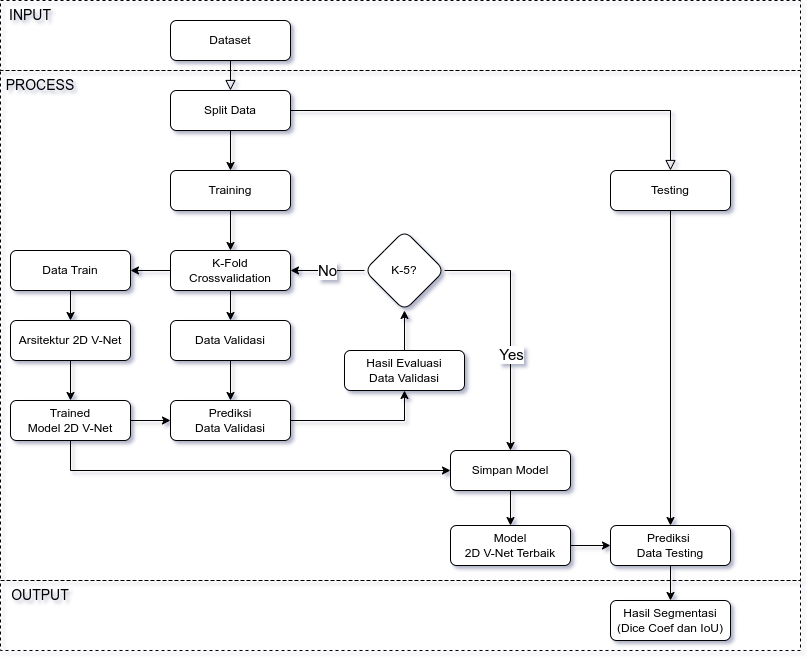

The diagram above was exported from draw.io. Its source (the exported page's mxGraphModel, read from the mxfile embedded in the PNG):
<mxGraphModel dx="1533" dy="741" grid="1" gridSize="10" guides="1" tooltips="1" connect="1" arrows="1" fold="1" page="1" pageScale="1" pageWidth="827" pageHeight="1169" math="0" shadow="0">
  <root>
    <mxCell id="WIyWlLk6GJQsqaUBKTNV-0" />
    <mxCell id="WIyWlLk6GJQsqaUBKTNV-1" parent="WIyWlLk6GJQsqaUBKTNV-0" />
    <mxCell id="WIyWlLk6GJQsqaUBKTNV-2" value="" style="rounded=0;html=1;jettySize=auto;orthogonalLoop=1;fontSize=11;endArrow=block;endFill=0;endSize=8;strokeWidth=1;shadow=0;labelBackgroundColor=none;edgeStyle=orthogonalEdgeStyle;entryX=0.5;entryY=0;entryDx=0;entryDy=0;" parent="WIyWlLk6GJQsqaUBKTNV-1" source="WIyWlLk6GJQsqaUBKTNV-3" target="CCnnAf_lPYwN-9INmmz2-3" edge="1">
      <mxGeometry relative="1" as="geometry">
        <mxPoint x="390" y="160" as="targetPoint" />
      </mxGeometry>
    </mxCell>
    <mxCell id="WIyWlLk6GJQsqaUBKTNV-3" value="Dataset" style="rounded=1;whiteSpace=wrap;html=1;fontSize=12;glass=0;strokeWidth=1;shadow=0;" parent="WIyWlLk6GJQsqaUBKTNV-1" vertex="1">
      <mxGeometry x="180" y="80" width="120" height="40" as="geometry" />
    </mxCell>
    <mxCell id="fCuBe9wfvzws1x-PyYcp-0" value="" style="edgeStyle=orthogonalEdgeStyle;rounded=0;orthogonalLoop=1;jettySize=auto;html=1;" parent="WIyWlLk6GJQsqaUBKTNV-1" source="CCnnAf_lPYwN-9INmmz2-3" target="Yj75RoLzIYBkJfoYinNt-3" edge="1">
      <mxGeometry relative="1" as="geometry" />
    </mxCell>
    <mxCell id="CCnnAf_lPYwN-9INmmz2-3" value="Split Data" style="rounded=1;whiteSpace=wrap;html=1;fontSize=12;glass=0;strokeWidth=1;shadow=0;" parent="WIyWlLk6GJQsqaUBKTNV-1" vertex="1">
      <mxGeometry x="180" y="150" width="120" height="40" as="geometry" />
    </mxCell>
    <mxCell id="Yj75RoLzIYBkJfoYinNt-36" value="" style="edgeStyle=orthogonalEdgeStyle;rounded=0;orthogonalLoop=1;jettySize=auto;html=1;" parent="WIyWlLk6GJQsqaUBKTNV-1" source="Yj75RoLzIYBkJfoYinNt-0" target="Yj75RoLzIYBkJfoYinNt-33" edge="1">
      <mxGeometry relative="1" as="geometry" />
    </mxCell>
    <mxCell id="Yj75RoLzIYBkJfoYinNt-0" value="Testing" style="rounded=1;whiteSpace=wrap;html=1;fontSize=12;glass=0;strokeWidth=1;shadow=0;" parent="WIyWlLk6GJQsqaUBKTNV-1" vertex="1">
      <mxGeometry x="620" y="230" width="120" height="40" as="geometry" />
    </mxCell>
    <mxCell id="Yj75RoLzIYBkJfoYinNt-1" value="" style="rounded=0;html=1;jettySize=auto;orthogonalLoop=1;fontSize=11;endArrow=block;endFill=0;endSize=8;strokeWidth=1;shadow=0;labelBackgroundColor=none;edgeStyle=orthogonalEdgeStyle;exitX=1;exitY=0.5;exitDx=0;exitDy=0;" parent="WIyWlLk6GJQsqaUBKTNV-1" source="CCnnAf_lPYwN-9INmmz2-3" target="Yj75RoLzIYBkJfoYinNt-0" edge="1">
      <mxGeometry relative="1" as="geometry">
        <mxPoint x="400" y="240" as="targetPoint" />
        <mxPoint x="400" y="210" as="sourcePoint" />
      </mxGeometry>
    </mxCell>
    <mxCell id="Yj75RoLzIYBkJfoYinNt-9" value="" style="edgeStyle=orthogonalEdgeStyle;rounded=0;orthogonalLoop=1;jettySize=auto;html=1;" parent="WIyWlLk6GJQsqaUBKTNV-1" source="Yj75RoLzIYBkJfoYinNt-3" target="Yj75RoLzIYBkJfoYinNt-8" edge="1">
      <mxGeometry relative="1" as="geometry" />
    </mxCell>
    <mxCell id="Yj75RoLzIYBkJfoYinNt-3" value="Training" style="rounded=1;whiteSpace=wrap;html=1;fontSize=12;glass=0;strokeWidth=1;shadow=0;" parent="WIyWlLk6GJQsqaUBKTNV-1" vertex="1">
      <mxGeometry x="180" y="230" width="120" height="40" as="geometry" />
    </mxCell>
    <mxCell id="Yj75RoLzIYBkJfoYinNt-11" value="" style="edgeStyle=orthogonalEdgeStyle;rounded=0;orthogonalLoop=1;jettySize=auto;html=1;" parent="WIyWlLk6GJQsqaUBKTNV-1" source="Yj75RoLzIYBkJfoYinNt-4" target="Yj75RoLzIYBkJfoYinNt-5" edge="1">
      <mxGeometry relative="1" as="geometry" />
    </mxCell>
    <mxCell id="Yj75RoLzIYBkJfoYinNt-4" value="Data Train" style="rounded=1;whiteSpace=wrap;html=1;fontSize=12;glass=0;strokeWidth=1;shadow=0;" parent="WIyWlLk6GJQsqaUBKTNV-1" vertex="1">
      <mxGeometry x="20" y="310" width="120" height="40" as="geometry" />
    </mxCell>
    <mxCell id="Yj75RoLzIYBkJfoYinNt-12" value="" style="edgeStyle=orthogonalEdgeStyle;rounded=0;orthogonalLoop=1;jettySize=auto;html=1;" parent="WIyWlLk6GJQsqaUBKTNV-1" source="Yj75RoLzIYBkJfoYinNt-5" target="Yj75RoLzIYBkJfoYinNt-6" edge="1">
      <mxGeometry relative="1" as="geometry" />
    </mxCell>
    <mxCell id="Yj75RoLzIYBkJfoYinNt-5" value="Arsitektur 2D V-Net" style="rounded=1;whiteSpace=wrap;html=1;fontSize=12;glass=0;strokeWidth=1;shadow=0;" parent="WIyWlLk6GJQsqaUBKTNV-1" vertex="1">
      <mxGeometry x="20" y="380" width="120" height="40" as="geometry" />
    </mxCell>
    <mxCell id="Yj75RoLzIYBkJfoYinNt-14" value="" style="edgeStyle=orthogonalEdgeStyle;rounded=0;orthogonalLoop=1;jettySize=auto;html=1;" parent="WIyWlLk6GJQsqaUBKTNV-1" source="Yj75RoLzIYBkJfoYinNt-6" target="Yj75RoLzIYBkJfoYinNt-13" edge="1">
      <mxGeometry relative="1" as="geometry" />
    </mxCell>
    <mxCell id="Yj75RoLzIYBkJfoYinNt-6" value="Trained &lt;br&gt;Model 2D V-Net" style="rounded=1;whiteSpace=wrap;html=1;fontSize=12;glass=0;strokeWidth=1;shadow=0;" parent="WIyWlLk6GJQsqaUBKTNV-1" vertex="1">
      <mxGeometry x="20" y="460" width="120" height="40" as="geometry" />
    </mxCell>
    <mxCell id="Yj75RoLzIYBkJfoYinNt-19" value="" style="edgeStyle=orthogonalEdgeStyle;rounded=0;orthogonalLoop=1;jettySize=auto;html=1;" parent="WIyWlLk6GJQsqaUBKTNV-1" source="Yj75RoLzIYBkJfoYinNt-7" target="Yj75RoLzIYBkJfoYinNt-13" edge="1">
      <mxGeometry relative="1" as="geometry" />
    </mxCell>
    <mxCell id="Yj75RoLzIYBkJfoYinNt-7" value="Data Validasi" style="rounded=1;whiteSpace=wrap;html=1;fontSize=12;glass=0;strokeWidth=1;shadow=0;" parent="WIyWlLk6GJQsqaUBKTNV-1" vertex="1">
      <mxGeometry x="180" y="380" width="120" height="40" as="geometry" />
    </mxCell>
    <mxCell id="Yj75RoLzIYBkJfoYinNt-10" value="" style="edgeStyle=orthogonalEdgeStyle;rounded=0;orthogonalLoop=1;jettySize=auto;html=1;" parent="WIyWlLk6GJQsqaUBKTNV-1" source="Yj75RoLzIYBkJfoYinNt-8" target="Yj75RoLzIYBkJfoYinNt-4" edge="1">
      <mxGeometry relative="1" as="geometry" />
    </mxCell>
    <mxCell id="Yj75RoLzIYBkJfoYinNt-18" value="" style="edgeStyle=orthogonalEdgeStyle;rounded=0;orthogonalLoop=1;jettySize=auto;html=1;" parent="WIyWlLk6GJQsqaUBKTNV-1" source="Yj75RoLzIYBkJfoYinNt-8" target="Yj75RoLzIYBkJfoYinNt-7" edge="1">
      <mxGeometry relative="1" as="geometry" />
    </mxCell>
    <mxCell id="Yj75RoLzIYBkJfoYinNt-8" value="K-Fold&lt;br&gt;Crossvalidation" style="rounded=1;whiteSpace=wrap;html=1;fontSize=12;glass=0;strokeWidth=1;shadow=0;" parent="WIyWlLk6GJQsqaUBKTNV-1" vertex="1">
      <mxGeometry x="180" y="310" width="120" height="40" as="geometry" />
    </mxCell>
    <mxCell id="Yj75RoLzIYBkJfoYinNt-21" value="" style="edgeStyle=orthogonalEdgeStyle;rounded=0;orthogonalLoop=1;jettySize=auto;html=1;" parent="WIyWlLk6GJQsqaUBKTNV-1" source="Yj75RoLzIYBkJfoYinNt-13" target="Yj75RoLzIYBkJfoYinNt-20" edge="1">
      <mxGeometry relative="1" as="geometry" />
    </mxCell>
    <mxCell id="Yj75RoLzIYBkJfoYinNt-13" value="Prediksi &lt;br&gt;Data Validasi" style="rounded=1;whiteSpace=wrap;html=1;fontSize=12;glass=0;strokeWidth=1;shadow=0;" parent="WIyWlLk6GJQsqaUBKTNV-1" vertex="1">
      <mxGeometry x="180" y="460" width="120" height="40" as="geometry" />
    </mxCell>
    <mxCell id="Yj75RoLzIYBkJfoYinNt-23" value="" style="edgeStyle=orthogonalEdgeStyle;rounded=0;orthogonalLoop=1;jettySize=auto;html=1;" parent="WIyWlLk6GJQsqaUBKTNV-1" source="Yj75RoLzIYBkJfoYinNt-20" target="Yj75RoLzIYBkJfoYinNt-22" edge="1">
      <mxGeometry relative="1" as="geometry" />
    </mxCell>
    <mxCell id="Yj75RoLzIYBkJfoYinNt-20" value="Hasil Evaluasi&lt;br&gt;Data Validasi" style="rounded=1;whiteSpace=wrap;html=1;fontSize=12;glass=0;strokeWidth=1;shadow=0;" parent="WIyWlLk6GJQsqaUBKTNV-1" vertex="1">
      <mxGeometry x="354" y="410" width="120" height="40" as="geometry" />
    </mxCell>
    <mxCell id="Yj75RoLzIYBkJfoYinNt-24" value="No" style="edgeStyle=orthogonalEdgeStyle;rounded=0;orthogonalLoop=1;jettySize=auto;html=1;fontSize=15;" parent="WIyWlLk6GJQsqaUBKTNV-1" source="Yj75RoLzIYBkJfoYinNt-22" target="Yj75RoLzIYBkJfoYinNt-8" edge="1">
      <mxGeometry relative="1" as="geometry" />
    </mxCell>
    <mxCell id="Yj75RoLzIYBkJfoYinNt-26" value="" style="edgeStyle=orthogonalEdgeStyle;rounded=0;orthogonalLoop=1;jettySize=auto;html=1;" parent="WIyWlLk6GJQsqaUBKTNV-1" source="Yj75RoLzIYBkJfoYinNt-22" target="Yj75RoLzIYBkJfoYinNt-25" edge="1">
      <mxGeometry relative="1" as="geometry" />
    </mxCell>
    <mxCell id="Yj75RoLzIYBkJfoYinNt-28" value="Yes" style="edgeLabel;html=1;align=center;verticalAlign=middle;resizable=0;points=[];fontSize=15;" parent="Yj75RoLzIYBkJfoYinNt-26" vertex="1" connectable="0">
      <mxGeometry x="0.2154" relative="1" as="geometry">
        <mxPoint as="offset" />
      </mxGeometry>
    </mxCell>
    <mxCell id="Yj75RoLzIYBkJfoYinNt-22" value="K-5?" style="rhombus;whiteSpace=wrap;html=1;rounded=1;glass=0;strokeWidth=1;shadow=0;" parent="WIyWlLk6GJQsqaUBKTNV-1" vertex="1">
      <mxGeometry x="374" y="290" width="80" height="80" as="geometry" />
    </mxCell>
    <mxCell id="Yj75RoLzIYBkJfoYinNt-32" value="" style="edgeStyle=orthogonalEdgeStyle;rounded=0;orthogonalLoop=1;jettySize=auto;html=1;" parent="WIyWlLk6GJQsqaUBKTNV-1" source="Yj75RoLzIYBkJfoYinNt-25" target="Yj75RoLzIYBkJfoYinNt-31" edge="1">
      <mxGeometry relative="1" as="geometry" />
    </mxCell>
    <mxCell id="Yj75RoLzIYBkJfoYinNt-25" value="Simpan Model" style="rounded=1;whiteSpace=wrap;html=1;fontSize=12;glass=0;strokeWidth=1;shadow=0;" parent="WIyWlLk6GJQsqaUBKTNV-1" vertex="1">
      <mxGeometry x="460" y="510" width="120" height="40" as="geometry" />
    </mxCell>
    <mxCell id="Yj75RoLzIYBkJfoYinNt-27" value="" style="edgeStyle=orthogonalEdgeStyle;rounded=0;orthogonalLoop=1;jettySize=auto;html=1;exitX=0.5;exitY=1;exitDx=0;exitDy=0;entryX=0;entryY=0.5;entryDx=0;entryDy=0;" parent="WIyWlLk6GJQsqaUBKTNV-1" source="Yj75RoLzIYBkJfoYinNt-6" target="Yj75RoLzIYBkJfoYinNt-25" edge="1">
      <mxGeometry relative="1" as="geometry">
        <mxPoint x="120" y="539.5" as="sourcePoint" />
        <mxPoint x="234" y="489.5" as="targetPoint" />
      </mxGeometry>
    </mxCell>
    <mxCell id="Yj75RoLzIYBkJfoYinNt-34" value="" style="edgeStyle=orthogonalEdgeStyle;rounded=0;orthogonalLoop=1;jettySize=auto;html=1;" parent="WIyWlLk6GJQsqaUBKTNV-1" source="Yj75RoLzIYBkJfoYinNt-31" target="Yj75RoLzIYBkJfoYinNt-33" edge="1">
      <mxGeometry relative="1" as="geometry" />
    </mxCell>
    <mxCell id="Yj75RoLzIYBkJfoYinNt-31" value="Model &lt;br&gt;2D V-Net Terbaik" style="rounded=1;whiteSpace=wrap;html=1;fontSize=12;glass=0;strokeWidth=1;shadow=0;" parent="WIyWlLk6GJQsqaUBKTNV-1" vertex="1">
      <mxGeometry x="460" y="585" width="120" height="40" as="geometry" />
    </mxCell>
    <mxCell id="Yj75RoLzIYBkJfoYinNt-38" value="" style="edgeStyle=orthogonalEdgeStyle;rounded=0;orthogonalLoop=1;jettySize=auto;html=1;" parent="WIyWlLk6GJQsqaUBKTNV-1" source="Yj75RoLzIYBkJfoYinNt-33" target="Yj75RoLzIYBkJfoYinNt-37" edge="1">
      <mxGeometry relative="1" as="geometry" />
    </mxCell>
    <mxCell id="Yj75RoLzIYBkJfoYinNt-33" value="Prediksi&amp;nbsp;&lt;br&gt;Data Testing" style="rounded=1;whiteSpace=wrap;html=1;fontSize=12;glass=0;strokeWidth=1;shadow=0;" parent="WIyWlLk6GJQsqaUBKTNV-1" vertex="1">
      <mxGeometry x="620" y="585" width="120" height="40" as="geometry" />
    </mxCell>
    <mxCell id="Yj75RoLzIYBkJfoYinNt-37" value="Hasil Segmentasi&lt;br&gt;(Dice Coef dan IoU)" style="rounded=1;whiteSpace=wrap;html=1;fontSize=12;glass=0;strokeWidth=1;shadow=0;" parent="WIyWlLk6GJQsqaUBKTNV-1" vertex="1">
      <mxGeometry x="620" y="660" width="120" height="40" as="geometry" />
    </mxCell>
    <mxCell id="aQFv1K2QBMHf4Kpq6hQW-0" value="" style="rounded=0;whiteSpace=wrap;html=1;fillColor=none;dashed=1;" vertex="1" parent="WIyWlLk6GJQsqaUBKTNV-1">
      <mxGeometry x="10" y="60" width="800" height="70" as="geometry" />
    </mxCell>
    <mxCell id="aQFv1K2QBMHf4Kpq6hQW-1" value="" style="rounded=0;whiteSpace=wrap;html=1;fillColor=none;dashed=1;" vertex="1" parent="WIyWlLk6GJQsqaUBKTNV-1">
      <mxGeometry x="10" y="130" width="800" height="510" as="geometry" />
    </mxCell>
    <mxCell id="aQFv1K2QBMHf4Kpq6hQW-2" value="" style="rounded=0;whiteSpace=wrap;html=1;fillColor=none;dashed=1;" vertex="1" parent="WIyWlLk6GJQsqaUBKTNV-1">
      <mxGeometry x="10" y="640" width="800" height="70" as="geometry" />
    </mxCell>
    <mxCell id="aQFv1K2QBMHf4Kpq6hQW-3" value="&lt;font style=&quot;font-size: 14px;&quot;&gt;INPUT&lt;/font&gt;" style="text;html=1;strokeColor=none;fillColor=none;align=center;verticalAlign=middle;whiteSpace=wrap;rounded=0;" vertex="1" parent="WIyWlLk6GJQsqaUBKTNV-1">
      <mxGeometry x="10" y="60" width="60" height="30" as="geometry" />
    </mxCell>
    <mxCell id="aQFv1K2QBMHf4Kpq6hQW-5" value="&lt;font style=&quot;font-size: 14px;&quot;&gt;PROCESS&lt;/font&gt;" style="text;html=1;strokeColor=none;fillColor=none;align=center;verticalAlign=middle;whiteSpace=wrap;rounded=0;" vertex="1" parent="WIyWlLk6GJQsqaUBKTNV-1">
      <mxGeometry x="20" y="130" width="60" height="30" as="geometry" />
    </mxCell>
    <mxCell id="aQFv1K2QBMHf4Kpq6hQW-6" value="&lt;font style=&quot;font-size: 14px;&quot;&gt;OUTPUT&lt;/font&gt;" style="text;html=1;strokeColor=none;fillColor=none;align=center;verticalAlign=middle;whiteSpace=wrap;rounded=0;" vertex="1" parent="WIyWlLk6GJQsqaUBKTNV-1">
      <mxGeometry x="20" y="640" width="60" height="30" as="geometry" />
    </mxCell>
  </root>
</mxGraphModel>